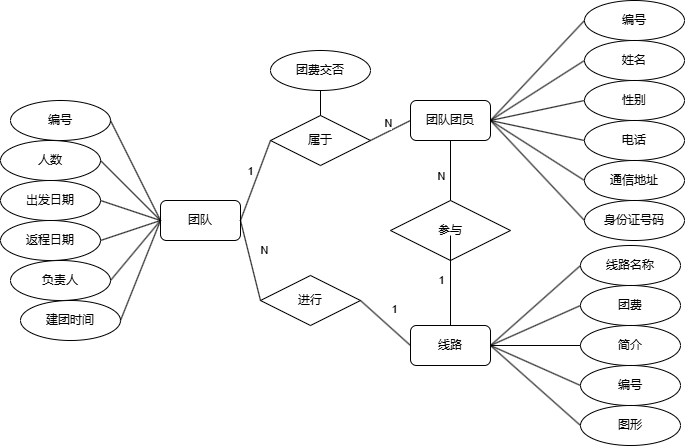

The diagram above was exported from draw.io. Its source (the exported page's mxGraphModel, read from the mxfile embedded in the PNG):
<mxGraphModel dx="1745" dy="435" grid="1" gridSize="10" guides="1" tooltips="1" connect="1" arrows="1" fold="1" page="1" pageScale="1" pageWidth="827" pageHeight="1169" math="0" shadow="0">
  <root>
    <mxCell id="0" />
    <mxCell id="1" parent="0" />
    <mxCell id="Q4kK5dnmdlSc7SHxTG4--2" value="团队团员" style="rounded=1;whiteSpace=wrap;html=1;" parent="1" vertex="1">
      <mxGeometry x="190" y="260" width="80" height="40" as="geometry" />
    </mxCell>
    <mxCell id="Q4kK5dnmdlSc7SHxTG4--3" value="编号" style="ellipse;whiteSpace=wrap;html=1;align=center;" parent="1" vertex="1">
      <mxGeometry x="364" y="160" width="100" height="40" as="geometry" />
    </mxCell>
    <mxCell id="Q4kK5dnmdlSc7SHxTG4--4" value="姓名" style="ellipse;whiteSpace=wrap;html=1;align=center;" parent="1" vertex="1">
      <mxGeometry x="364" y="200" width="100" height="40" as="geometry" />
    </mxCell>
    <mxCell id="Q4kK5dnmdlSc7SHxTG4--5" value="性别" style="ellipse;whiteSpace=wrap;html=1;align=center;" parent="1" vertex="1">
      <mxGeometry x="364" y="240" width="100" height="40" as="geometry" />
    </mxCell>
    <mxCell id="Q4kK5dnmdlSc7SHxTG4--6" value="电话" style="ellipse;whiteSpace=wrap;html=1;align=center;" parent="1" vertex="1">
      <mxGeometry x="364" y="280" width="100" height="40" as="geometry" />
    </mxCell>
    <mxCell id="Q4kK5dnmdlSc7SHxTG4--7" value="通信地址" style="ellipse;whiteSpace=wrap;html=1;align=center;" parent="1" vertex="1">
      <mxGeometry x="364" y="320" width="100" height="40" as="geometry" />
    </mxCell>
    <mxCell id="Q4kK5dnmdlSc7SHxTG4--8" value="身份证号码" style="ellipse;whiteSpace=wrap;html=1;align=center;" parent="1" vertex="1">
      <mxGeometry x="364" y="360" width="100" height="40" as="geometry" />
    </mxCell>
    <mxCell id="Q4kK5dnmdlSc7SHxTG4--11" value="" style="endArrow=none;html=1;rounded=0;exitX=1;exitY=0.5;exitDx=0;exitDy=0;entryX=0;entryY=0.5;entryDx=0;entryDy=0;" parent="1" source="Q4kK5dnmdlSc7SHxTG4--2" target="Q4kK5dnmdlSc7SHxTG4--3" edge="1">
      <mxGeometry relative="1" as="geometry">
        <mxPoint x="410" y="150" as="sourcePoint" />
        <mxPoint x="570" y="150" as="targetPoint" />
      </mxGeometry>
    </mxCell>
    <mxCell id="Q4kK5dnmdlSc7SHxTG4--12" value="" style="endArrow=none;html=1;rounded=0;exitX=1;exitY=0.5;exitDx=0;exitDy=0;entryX=0;entryY=0.5;entryDx=0;entryDy=0;" parent="1" source="Q4kK5dnmdlSc7SHxTG4--2" target="Q4kK5dnmdlSc7SHxTG4--4" edge="1">
      <mxGeometry relative="1" as="geometry">
        <mxPoint x="330" y="270" as="sourcePoint" />
        <mxPoint x="440" y="160" as="targetPoint" />
      </mxGeometry>
    </mxCell>
    <mxCell id="Q4kK5dnmdlSc7SHxTG4--13" value="" style="endArrow=none;html=1;rounded=0;exitX=1;exitY=0.5;exitDx=0;exitDy=0;entryX=0;entryY=0.5;entryDx=0;entryDy=0;" parent="1" source="Q4kK5dnmdlSc7SHxTG4--2" target="Q4kK5dnmdlSc7SHxTG4--5" edge="1">
      <mxGeometry relative="1" as="geometry">
        <mxPoint x="330" y="270" as="sourcePoint" />
        <mxPoint x="460" y="210" as="targetPoint" />
      </mxGeometry>
    </mxCell>
    <mxCell id="Q4kK5dnmdlSc7SHxTG4--14" value="" style="endArrow=none;html=1;rounded=0;entryX=0;entryY=0.5;entryDx=0;entryDy=0;exitX=1;exitY=0.5;exitDx=0;exitDy=0;" parent="1" source="Q4kK5dnmdlSc7SHxTG4--2" target="Q4kK5dnmdlSc7SHxTG4--6" edge="1">
      <mxGeometry relative="1" as="geometry">
        <mxPoint x="320" y="260" as="sourcePoint" />
        <mxPoint x="460" y="260" as="targetPoint" />
      </mxGeometry>
    </mxCell>
    <mxCell id="Q4kK5dnmdlSc7SHxTG4--15" value="" style="endArrow=none;html=1;rounded=0;entryX=0;entryY=0.5;entryDx=0;entryDy=0;exitX=1;exitY=0.5;exitDx=0;exitDy=0;" parent="1" source="Q4kK5dnmdlSc7SHxTG4--2" target="Q4kK5dnmdlSc7SHxTG4--7" edge="1">
      <mxGeometry relative="1" as="geometry">
        <mxPoint x="320" y="240" as="sourcePoint" />
        <mxPoint x="460" y="320" as="targetPoint" />
      </mxGeometry>
    </mxCell>
    <mxCell id="Q4kK5dnmdlSc7SHxTG4--16" value="" style="endArrow=none;html=1;rounded=0;entryX=0;entryY=0.5;entryDx=0;entryDy=0;exitX=1;exitY=0.5;exitDx=0;exitDy=0;" parent="1" source="Q4kK5dnmdlSc7SHxTG4--2" target="Q4kK5dnmdlSc7SHxTG4--8" edge="1">
      <mxGeometry relative="1" as="geometry">
        <mxPoint x="320" y="240" as="sourcePoint" />
        <mxPoint x="460" y="370" as="targetPoint" />
      </mxGeometry>
    </mxCell>
    <mxCell id="Q4kK5dnmdlSc7SHxTG4--17" value="参与" style="shape=rhombus;perimeter=rhombusPerimeter;whiteSpace=wrap;html=1;align=center;" parent="1" vertex="1">
      <mxGeometry x="170" y="360" width="120" height="60" as="geometry" />
    </mxCell>
    <mxCell id="Q4kK5dnmdlSc7SHxTG4--18" value="线路" style="rounded=1;whiteSpace=wrap;html=1;" parent="1" vertex="1">
      <mxGeometry x="190" y="485" width="80" height="40" as="geometry" />
    </mxCell>
    <mxCell id="Q4kK5dnmdlSc7SHxTG4--20" value="线路名称" style="ellipse;whiteSpace=wrap;html=1;align=center;" parent="1" vertex="1">
      <mxGeometry x="360" y="405" width="100" height="40" as="geometry" />
    </mxCell>
    <mxCell id="Q4kK5dnmdlSc7SHxTG4--21" value="" style="endArrow=none;html=1;rounded=0;entryX=0;entryY=0.5;entryDx=0;entryDy=0;exitX=1;exitY=0.5;exitDx=0;exitDy=0;" parent="1" source="Q4kK5dnmdlSc7SHxTG4--18" target="Q4kK5dnmdlSc7SHxTG4--20" edge="1">
      <mxGeometry relative="1" as="geometry">
        <mxPoint x="340" y="410" as="sourcePoint" />
        <mxPoint x="500" y="510" as="targetPoint" />
      </mxGeometry>
    </mxCell>
    <mxCell id="Q4kK5dnmdlSc7SHxTG4--22" value="团费" style="ellipse;whiteSpace=wrap;html=1;align=center;" parent="1" vertex="1">
      <mxGeometry x="360" y="445" width="100" height="40" as="geometry" />
    </mxCell>
    <mxCell id="Q4kK5dnmdlSc7SHxTG4--23" value="" style="endArrow=none;html=1;rounded=0;entryX=0;entryY=0.5;entryDx=0;entryDy=0;exitX=1;exitY=0.5;exitDx=0;exitDy=0;" parent="1" source="Q4kK5dnmdlSc7SHxTG4--18" target="Q4kK5dnmdlSc7SHxTG4--22" edge="1">
      <mxGeometry relative="1" as="geometry">
        <mxPoint x="310" y="560" as="sourcePoint" />
        <mxPoint x="520" y="565" as="targetPoint" />
      </mxGeometry>
    </mxCell>
    <mxCell id="Q4kK5dnmdlSc7SHxTG4--24" value="简介&lt;span style=&quot;color: rgba(0, 0, 0, 0); font-family: monospace; font-size: 0px; text-align: start; text-wrap: nowrap;&quot;&gt;%3CmxGraphModel%3E%3Croot%3E%3CmxCell%20id%3D%220%22%2F%3E%3CmxCell%20id%3D%221%22%20parent%3D%220%22%2F%3E%3CmxCell%20id%3D%222%22%20value%3D%22%E7%BA%BF%E8%B7%AF%E5%90%8D%E7%A7%B0%22%20style%3D%22ellipse%3BwhiteSpace%3Dwrap%3Bhtml%3D1%3Balign%3Dcenter%3B%22%20vertex%3D%221%22%20parent%3D%221%22%3E%3CmxGeometry%20x%3D%22364%22%20y%3D%22480%22%20width%3D%22100%22%20height%3D%2240%22%20as%3D%22geometry%22%2F%3E%3C%2FmxCell%3E%3CmxCell%20id%3D%223%22%20value%3D%22%22%20style%3D%22endArrow%3Dnone%3Bhtml%3D1%3Brounded%3D0%3BentryX%3D0%3BentryY%3D0.5%3BentryDx%3D0%3BentryDy%3D0%3BexitX%3D1%3BexitY%3D0.5%3BexitDx%3D0%3BexitDy%3D0%3B%22%20edge%3D%221%22%20target%3D%222%22%20parent%3D%221%22%3E%3CmxGeometry%20relative%3D%221%22%20as%3D%22geometry%22%3E%3CmxPoint%20x%3D%22290%22%20y%3D%22530%22%20as%3D%22sourcePoint%22%2F%3E%3CmxPoint%20x%3D%22500%22%20y%3D%22535%22%20as%3D%22targetPoint%22%2F%3E%3C%2FmxGeometry%3E%3C%2FmxCell%3E%3C%2Froot%3E%3C%2FmxGraphModel%3E&lt;/span&gt;" style="ellipse;whiteSpace=wrap;html=1;align=center;" parent="1" vertex="1">
      <mxGeometry x="360" y="485" width="100" height="40" as="geometry" />
    </mxCell>
    <mxCell id="Q4kK5dnmdlSc7SHxTG4--25" value="" style="endArrow=none;html=1;rounded=0;entryX=0;entryY=0.5;entryDx=0;entryDy=0;exitX=1;exitY=0.5;exitDx=0;exitDy=0;" parent="1" source="Q4kK5dnmdlSc7SHxTG4--18" target="Q4kK5dnmdlSc7SHxTG4--24" edge="1">
      <mxGeometry relative="1" as="geometry">
        <mxPoint x="296" y="610" as="sourcePoint" />
        <mxPoint x="506" y="615" as="targetPoint" />
      </mxGeometry>
    </mxCell>
    <mxCell id="Q4kK5dnmdlSc7SHxTG4--26" value="编号" style="ellipse;whiteSpace=wrap;html=1;align=center;" parent="1" vertex="1">
      <mxGeometry x="360" y="525" width="100" height="40" as="geometry" />
    </mxCell>
    <mxCell id="Q4kK5dnmdlSc7SHxTG4--27" value="" style="endArrow=none;html=1;rounded=0;entryX=0;entryY=0.5;entryDx=0;entryDy=0;exitX=1;exitY=0.5;exitDx=0;exitDy=0;" parent="1" source="Q4kK5dnmdlSc7SHxTG4--18" target="Q4kK5dnmdlSc7SHxTG4--26" edge="1">
      <mxGeometry relative="1" as="geometry">
        <mxPoint x="290" y="560" as="sourcePoint" />
        <mxPoint x="506" y="670" as="targetPoint" />
      </mxGeometry>
    </mxCell>
    <mxCell id="Q4kK5dnmdlSc7SHxTG4--28" value="图形" style="ellipse;whiteSpace=wrap;html=1;align=center;" parent="1" vertex="1">
      <mxGeometry x="360" y="565" width="100" height="40" as="geometry" />
    </mxCell>
    <mxCell id="Q4kK5dnmdlSc7SHxTG4--29" value="" style="endArrow=none;html=1;rounded=0;entryX=0;entryY=0.5;entryDx=0;entryDy=0;exitX=1;exitY=0.5;exitDx=0;exitDy=0;" parent="1" source="Q4kK5dnmdlSc7SHxTG4--18" target="Q4kK5dnmdlSc7SHxTG4--28" edge="1">
      <mxGeometry relative="1" as="geometry">
        <mxPoint x="270" y="625" as="sourcePoint" />
        <mxPoint x="486" y="735" as="targetPoint" />
      </mxGeometry>
    </mxCell>
    <mxCell id="Q4kK5dnmdlSc7SHxTG4--33" value="" style="endArrow=none;html=1;rounded=0;entryX=0.5;entryY=1;entryDx=0;entryDy=0;exitX=0.5;exitY=0;exitDx=0;exitDy=0;" parent="1" source="Q4kK5dnmdlSc7SHxTG4--18" edge="1">
      <mxGeometry relative="1" as="geometry">
        <mxPoint x="240" y="345" as="sourcePoint" />
        <mxPoint x="230" y="395" as="targetPoint" />
      </mxGeometry>
    </mxCell>
    <mxCell id="Q4kK5dnmdlSc7SHxTG4--34" value="1" style="edgeLabel;html=1;align=center;verticalAlign=middle;resizable=0;points=[];" parent="Q4kK5dnmdlSc7SHxTG4--33" vertex="1" connectable="0">
      <mxGeometry x="0.1239" y="3" relative="1" as="geometry">
        <mxPoint x="-7" y="5" as="offset" />
      </mxGeometry>
    </mxCell>
    <mxCell id="Q4kK5dnmdlSc7SHxTG4--35" value="团队" style="rounded=1;whiteSpace=wrap;html=1;" parent="1" vertex="1">
      <mxGeometry x="-60" y="360" width="80" height="40" as="geometry" />
    </mxCell>
    <mxCell id="Q4kK5dnmdlSc7SHxTG4--36" value="编号" style="ellipse;whiteSpace=wrap;html=1;align=center;" parent="1" vertex="1">
      <mxGeometry x="-210" y="260" width="100" height="40" as="geometry" />
    </mxCell>
    <mxCell id="Q4kK5dnmdlSc7SHxTG4--37" value="" style="endArrow=none;html=1;rounded=0;exitX=0;exitY=0.5;exitDx=0;exitDy=0;entryX=1;entryY=0.5;entryDx=0;entryDy=0;" parent="1" source="Q4kK5dnmdlSc7SHxTG4--35" target="Q4kK5dnmdlSc7SHxTG4--36" edge="1">
      <mxGeometry relative="1" as="geometry">
        <mxPoint x="-200" y="400" as="sourcePoint" />
        <mxPoint x="100" y="280" as="targetPoint" />
      </mxGeometry>
    </mxCell>
    <mxCell id="Q4kK5dnmdlSc7SHxTG4--38" value="人数" style="ellipse;whiteSpace=wrap;html=1;align=center;" parent="1" vertex="1">
      <mxGeometry x="-220" y="300" width="100" height="40" as="geometry" />
    </mxCell>
    <mxCell id="Q4kK5dnmdlSc7SHxTG4--39" value="" style="endArrow=none;html=1;rounded=0;exitX=0;exitY=0.5;exitDx=0;exitDy=0;entryX=1;entryY=0.5;entryDx=0;entryDy=0;" parent="1" source="Q4kK5dnmdlSc7SHxTG4--35" target="Q4kK5dnmdlSc7SHxTG4--38" edge="1">
      <mxGeometry relative="1" as="geometry">
        <mxPoint x="-90" y="410" as="sourcePoint" />
        <mxPoint x="70" y="340" as="targetPoint" />
      </mxGeometry>
    </mxCell>
    <mxCell id="Q4kK5dnmdlSc7SHxTG4--40" value="出发日期&lt;span style=&quot;color: rgba(0, 0, 0, 0); font-family: monospace; font-size: 0px; text-align: start; text-wrap: nowrap;&quot;&gt;%3CmxGraphModel%3E%3Croot%3E%3CmxCell%20id%3D%220%22%2F%3E%3CmxCell%20id%3D%221%22%20parent%3D%220%22%2F%3E%3CmxCell%20id%3D%222%22%20value%3D%22%E7%BC%96%E5%8F%B7%22%20style%3D%22ellipse%3BwhiteSpace%3Dwrap%3Bhtml%3D1%3Balign%3Dcenter%3B%22%20vertex%3D%221%22%20parent%3D%221%22%3E%3CmxGeometry%20x%3D%22-300%22%20y%3D%22320%22%20width%3D%22100%22%20height%3D%2240%22%20as%3D%22geometry%22%2F%3E%3C%2FmxCell%3E%3CmxCell%20id%3D%223%22%20value%3D%22%22%20style%3D%22endArrow%3Dnone%3Bhtml%3D1%3Brounded%3D0%3BexitX%3D0%3BexitY%3D0.5%3BexitDx%3D0%3BexitDy%3D0%3BentryX%3D1%3BentryY%3D0.5%3BentryDx%3D0%3BentryDy%3D0%3B%22%20edge%3D%221%22%20target%3D%222%22%20parent%3D%221%22%3E%3CmxGeometry%20relative%3D%221%22%20as%3D%22geometry%22%3E%3CmxPoint%20x%3D%22-110%22%20y%3D%22360%22%20as%3D%22sourcePoint%22%2F%3E%3CmxPoint%20x%3D%2250%22%20y%3D%22290%22%20as%3D%22targetPoint%22%2F%3E%3C%2FmxGeometry%3E%3C%2FmxCell%3E%3C%2Froot%3E%3C%2FmxGraphModel%3E&lt;/span&gt;" style="ellipse;whiteSpace=wrap;html=1;align=center;" parent="1" vertex="1">
      <mxGeometry x="-220" y="340" width="100" height="40" as="geometry" />
    </mxCell>
    <mxCell id="Q4kK5dnmdlSc7SHxTG4--41" value="" style="endArrow=none;html=1;rounded=0;exitX=0;exitY=0.5;exitDx=0;exitDy=0;entryX=1;entryY=0.5;entryDx=0;entryDy=0;" parent="1" source="Q4kK5dnmdlSc7SHxTG4--35" target="Q4kK5dnmdlSc7SHxTG4--40" edge="1">
      <mxGeometry relative="1" as="geometry">
        <mxPoint x="-80" y="470" as="sourcePoint" />
        <mxPoint x="80" y="400" as="targetPoint" />
      </mxGeometry>
    </mxCell>
    <mxCell id="Q4kK5dnmdlSc7SHxTG4--42" value="返程日期" style="ellipse;whiteSpace=wrap;html=1;align=center;" parent="1" vertex="1">
      <mxGeometry x="-220" y="380" width="100" height="40" as="geometry" />
    </mxCell>
    <mxCell id="Q4kK5dnmdlSc7SHxTG4--43" value="" style="endArrow=none;html=1;rounded=0;exitX=0;exitY=0.5;exitDx=0;exitDy=0;entryX=1;entryY=0.5;entryDx=0;entryDy=0;" parent="1" source="Q4kK5dnmdlSc7SHxTG4--35" target="Q4kK5dnmdlSc7SHxTG4--42" edge="1">
      <mxGeometry relative="1" as="geometry">
        <mxPoint x="-90" y="550" as="sourcePoint" />
        <mxPoint x="70" y="480" as="targetPoint" />
      </mxGeometry>
    </mxCell>
    <mxCell id="Q4kK5dnmdlSc7SHxTG4--44" value="负责人" style="ellipse;whiteSpace=wrap;html=1;align=center;" parent="1" vertex="1">
      <mxGeometry x="-210" y="420" width="100" height="40" as="geometry" />
    </mxCell>
    <mxCell id="Q4kK5dnmdlSc7SHxTG4--45" value="" style="endArrow=none;html=1;rounded=0;exitX=0;exitY=0.5;exitDx=0;exitDy=0;entryX=1;entryY=0.5;entryDx=0;entryDy=0;" parent="1" source="Q4kK5dnmdlSc7SHxTG4--35" target="Q4kK5dnmdlSc7SHxTG4--44" edge="1">
      <mxGeometry relative="1" as="geometry">
        <mxPoint x="-80" y="600" as="sourcePoint" />
        <mxPoint x="80" y="530" as="targetPoint" />
      </mxGeometry>
    </mxCell>
    <mxCell id="Q4kK5dnmdlSc7SHxTG4--46" value="建团时间" style="ellipse;whiteSpace=wrap;html=1;align=center;" parent="1" vertex="1">
      <mxGeometry x="-200" y="460" width="100" height="40" as="geometry" />
    </mxCell>
    <mxCell id="Q4kK5dnmdlSc7SHxTG4--47" value="" style="endArrow=none;html=1;rounded=0;exitX=0;exitY=0.5;exitDx=0;exitDy=0;entryX=1;entryY=0.5;entryDx=0;entryDy=0;" parent="1" source="Q4kK5dnmdlSc7SHxTG4--35" target="Q4kK5dnmdlSc7SHxTG4--46" edge="1">
      <mxGeometry relative="1" as="geometry">
        <mxPoint x="-90" y="650" as="sourcePoint" />
        <mxPoint x="70" y="580" as="targetPoint" />
      </mxGeometry>
    </mxCell>
    <mxCell id="Q4kK5dnmdlSc7SHxTG4--48" value="属于" style="shape=rhombus;perimeter=rhombusPerimeter;whiteSpace=wrap;html=1;align=center;" parent="1" vertex="1">
      <mxGeometry x="50" y="275" width="100" height="50" as="geometry" />
    </mxCell>
    <mxCell id="Q4kK5dnmdlSc7SHxTG4--49" value="" style="endArrow=none;html=1;rounded=0;entryX=0;entryY=0.5;entryDx=0;entryDy=0;exitX=1;exitY=0.5;exitDx=0;exitDy=0;" parent="1" source="Q4kK5dnmdlSc7SHxTG4--48" target="Q4kK5dnmdlSc7SHxTG4--2" edge="1">
      <mxGeometry relative="1" as="geometry">
        <mxPoint x="240" y="370" as="sourcePoint" />
        <mxPoint x="240" y="300" as="targetPoint" />
      </mxGeometry>
    </mxCell>
    <mxCell id="Q4kK5dnmdlSc7SHxTG4--50" value="N" style="edgeLabel;html=1;align=center;verticalAlign=middle;resizable=0;points=[];" parent="Q4kK5dnmdlSc7SHxTG4--49" vertex="1" connectable="0">
      <mxGeometry x="0.1239" y="3" relative="1" as="geometry">
        <mxPoint x="-4" y="-4" as="offset" />
      </mxGeometry>
    </mxCell>
    <mxCell id="Q4kK5dnmdlSc7SHxTG4--51" value="" style="endArrow=none;html=1;rounded=0;entryX=0;entryY=0.5;entryDx=0;entryDy=0;exitX=1;exitY=0.5;exitDx=0;exitDy=0;" parent="1" source="Q4kK5dnmdlSc7SHxTG4--35" target="Q4kK5dnmdlSc7SHxTG4--48" edge="1">
      <mxGeometry relative="1" as="geometry">
        <mxPoint x="120" y="295" as="sourcePoint" />
        <mxPoint x="200" y="280" as="targetPoint" />
      </mxGeometry>
    </mxCell>
    <mxCell id="Q4kK5dnmdlSc7SHxTG4--52" value="1" style="edgeLabel;html=1;align=center;verticalAlign=middle;resizable=0;points=[];" parent="Q4kK5dnmdlSc7SHxTG4--51" vertex="1" connectable="0">
      <mxGeometry x="0.1239" y="3" relative="1" as="geometry">
        <mxPoint x="-5" y="-4" as="offset" />
      </mxGeometry>
    </mxCell>
    <mxCell id="Q4kK5dnmdlSc7SHxTG4--53" value="团费交否" style="ellipse;whiteSpace=wrap;html=1;align=center;" parent="1" vertex="1">
      <mxGeometry x="50" y="210" width="100" height="40" as="geometry" />
    </mxCell>
    <mxCell id="Q4kK5dnmdlSc7SHxTG4--54" value="" style="endArrow=none;html=1;rounded=0;exitX=0.5;exitY=0;exitDx=0;exitDy=0;entryX=0.5;entryY=1;entryDx=0;entryDy=0;" parent="1" source="Q4kK5dnmdlSc7SHxTG4--48" target="Q4kK5dnmdlSc7SHxTG4--53" edge="1">
      <mxGeometry relative="1" as="geometry">
        <mxPoint x="70" y="250" as="sourcePoint" />
        <mxPoint x="250" y="130" as="targetPoint" />
      </mxGeometry>
    </mxCell>
    <mxCell id="Q4kK5dnmdlSc7SHxTG4--55" value="进行" style="shape=rhombus;perimeter=rhombusPerimeter;whiteSpace=wrap;html=1;align=center;" parent="1" vertex="1">
      <mxGeometry x="40" y="435" width="100" height="50" as="geometry" />
    </mxCell>
    <mxCell id="Q4kK5dnmdlSc7SHxTG4--56" value="" style="endArrow=none;html=1;rounded=0;entryX=0.5;entryY=1;entryDx=0;entryDy=0;exitX=0.5;exitY=0;exitDx=0;exitDy=0;" parent="1" source="Q4kK5dnmdlSc7SHxTG4--17" target="Q4kK5dnmdlSc7SHxTG4--2" edge="1">
      <mxGeometry relative="1" as="geometry">
        <mxPoint x="240" y="520" as="sourcePoint" />
        <mxPoint x="240" y="430" as="targetPoint" />
      </mxGeometry>
    </mxCell>
    <mxCell id="Q4kK5dnmdlSc7SHxTG4--57" value="N" style="edgeLabel;html=1;align=center;verticalAlign=middle;resizable=0;points=[];" parent="Q4kK5dnmdlSc7SHxTG4--56" vertex="1" connectable="0">
      <mxGeometry x="0.1239" y="3" relative="1" as="geometry">
        <mxPoint x="-7" y="9" as="offset" />
      </mxGeometry>
    </mxCell>
    <mxCell id="Q4kK5dnmdlSc7SHxTG4--59" value="" style="endArrow=none;html=1;rounded=0;entryX=0;entryY=0.5;entryDx=0;entryDy=0;exitX=1;exitY=0.5;exitDx=0;exitDy=0;" parent="1" source="Q4kK5dnmdlSc7SHxTG4--35" target="Q4kK5dnmdlSc7SHxTG4--55" edge="1">
      <mxGeometry relative="1" as="geometry">
        <mxPoint x="-50" y="400" as="sourcePoint" />
        <mxPoint x="20" y="295" as="targetPoint" />
      </mxGeometry>
    </mxCell>
    <mxCell id="Q4kK5dnmdlSc7SHxTG4--60" value="N" style="edgeLabel;html=1;align=center;verticalAlign=middle;resizable=0;points=[];" parent="Q4kK5dnmdlSc7SHxTG4--59" vertex="1" connectable="0">
      <mxGeometry x="0.1239" y="3" relative="1" as="geometry">
        <mxPoint x="9" y="-14" as="offset" />
      </mxGeometry>
    </mxCell>
    <mxCell id="Q4kK5dnmdlSc7SHxTG4--61" value="" style="endArrow=none;html=1;rounded=0;entryX=0;entryY=0.5;entryDx=0;entryDy=0;exitX=1;exitY=0.5;exitDx=0;exitDy=0;" parent="1" source="Q4kK5dnmdlSc7SHxTG4--55" target="Q4kK5dnmdlSc7SHxTG4--18" edge="1">
      <mxGeometry relative="1" as="geometry">
        <mxPoint x="-40" y="410" as="sourcePoint" />
        <mxPoint x="30" y="305" as="targetPoint" />
      </mxGeometry>
    </mxCell>
    <mxCell id="Q4kK5dnmdlSc7SHxTG4--62" value="1" style="edgeLabel;html=1;align=center;verticalAlign=middle;resizable=0;points=[];" parent="Q4kK5dnmdlSc7SHxTG4--61" vertex="1" connectable="0">
      <mxGeometry x="0.1239" y="3" relative="1" as="geometry">
        <mxPoint x="3" y="-15" as="offset" />
      </mxGeometry>
    </mxCell>
  </root>
</mxGraphModel>